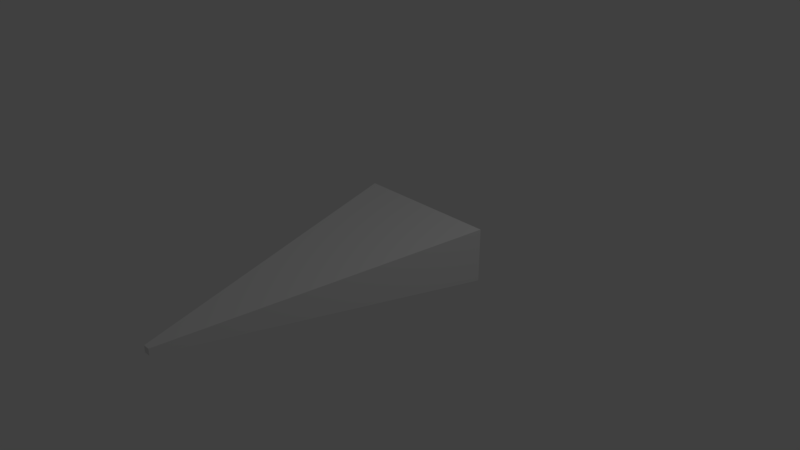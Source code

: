 # Source: enemy_pointer.blend  (saved by Blender 2.79.0; exported with 4.5.12 LTS)
import bpy
from mathutils import Matrix  # noqa: F401  (used for matrix-valued properties, if any)

bpy.ops.wm.read_factory_settings(use_empty=True)
scene = bpy.context.scene
scene.name = 'Scene'

# ---- collections
col_collection_1 = bpy.data.collections.new('Collection 1'); scene.collection.children.link(col_collection_1)

# ---- world
world_world = bpy.data.worlds.new('World'); scene.world = world_world
world_world.color = (0.05088, 0.05088, 0.05088)
world_world.use_sun_shadow = False
world_world.sun_shadow_jitter_overblur = 0.0
world_world.cycles.sampling_method = 'MANUAL'

# ---- cameras
cam_camera = bpy.data.cameras.new('Camera')
cam_camera.clip_end = 100.0
cam_camera.lens = 35.0
cam_camera.sensor_width = 32.0
cam_camera.sensor_height = 18.0
cam_camera.ortho_scale = 7.314
cam_camera.dof.focus_distance = 0.0
cam_camera.dof.aperture_fstop = 128.0

# ---- lights
light_lamp = bpy.data.lights.new('Lamp', 'POINT')
light_lamp.transmission_factor = 0.0
light_lamp.cutoff_distance = 30.0
light_lamp.energy = 100.0
light_lamp.shadow_buffer_clip_start = 1.001
light_lamp.shadow_soft_size = 0.1
light_lamp.shadow_maximum_resolution = 0.006
light_lamp.use_absolute_resolution = True

# ---- meshes
me_cube_001 = bpy.data.meshes.new('Cube.001')
me_cube_001.from_pydata([(-0.04549, -3.16, -0.04549), (-0.04549, -3.16, 0.04549), (-1.0, 1.0, -0.3693), (-1.0, 1.0, 0.3693), (0.04549, -3.16, -0.04549), (0.04549, -3.16, 0.04549), (1.0, 1.0, -0.3693), (1.0, 1.0, 0.3693)], [], [(0, 1, 3, 2), (2, 3, 7, 6), (6, 7, 5, 4), (4, 5, 1, 0), (2, 6, 4, 0), (7, 3, 1, 5)])
me_cube_001.use_remesh_preserve_volume = False
me_cube_001.use_remesh_preserve_attributes = False
me_cube_001.use_mirror_vertex_groups = False
me_cube_001.update()

# ---- objects
ob_cube = bpy.data.objects.new('Cube', me_cube_001)
ob_lamp = bpy.data.objects.new('Lamp', light_lamp)
ob_camera = bpy.data.objects.new('Camera', cam_camera)

# ---- transforms, parenting, visibility, modifiers, constraints
ob_cube.location = (0.0, 0.0, 0.0)
ob_cube.lineart.crease_threshold = 0.0
ob_lamp.location = (4.076, 1.005, 5.904)
ob_lamp.rotation_euler = (0.6503, 0.05522, 1.866)
ob_lamp.lock_rotations_4d = False
ob_lamp.empty_display_type = 'ARROWS'
ob_lamp.color = (0.0, 0.0, 0.0, 0.0)
ob_lamp.lineart.crease_threshold = 0.0
ob_camera.location = (7.481, -6.508, 5.344)
ob_camera.rotation_euler = (1.109, 0.0, 0.8149)
ob_camera.lock_rotations_4d = False
ob_camera.empty_display_type = 'ARROWS'
ob_camera.color = (0.0, 0.0, 0.0, 0.0)
ob_camera.display_type = 'WIRE'
ob_camera.lineart.crease_threshold = 0.0

# ---- collection membership
col_collection_1.objects.link(ob_cube)
col_collection_1.objects.link(ob_lamp)
col_collection_1.objects.link(ob_camera)

# ---- scene / render settings (as saved in the file)
scene.camera = ob_camera
scene.frame_start = 1; scene.frame_end = 250; scene.frame_set(1)
scene.render.engine = 'BLENDER_EEVEE_NEXT'
scene.render.resolution_percentage = 50
scene.render.dither_intensity = 0.0
scene.cycles.use_denoising = False
scene.cycles.samples = 128
scene.cycles.sampling_pattern = 'TABULATED_SOBOL'
scene.cycles.use_adaptive_sampling = False
scene.cycles.use_light_tree = False
scene.cycles.blur_glossy = 0.0
scene.cycles.sample_clamp_indirect = 0.0
scene.view_settings.view_transform = 'Standard'
bpy.context.view_layer.update()
